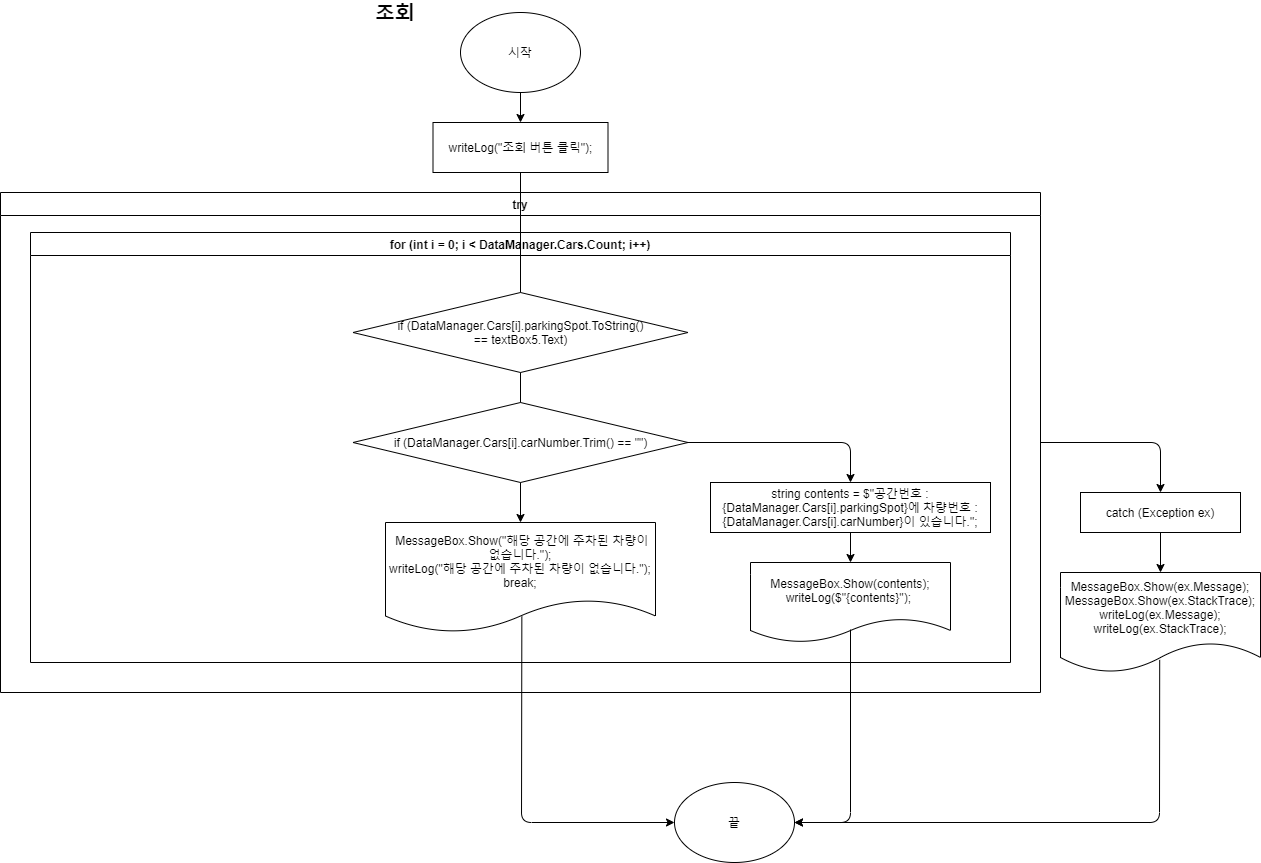

The diagram above was exported from draw.io. Its source (the exported page's mxGraphModel, read from the mxfile embedded in the PNG):
<mxGraphModel dx="2249" dy="1931" grid="1" gridSize="10" guides="1" tooltips="1" connect="1" arrows="1" fold="1" page="1" pageScale="1" pageWidth="827" pageHeight="1169" math="0" shadow="0">
  <root>
    <mxCell id="0" />
    <mxCell id="1" parent="0" />
    <mxCell id="bYaBlyMYapKMMhUXzT_6-1" value="&lt;b&gt;조회&lt;/b&gt;" style="text;html=1;strokeColor=none;fillColor=none;align=center;verticalAlign=middle;whiteSpace=wrap;rounded=0;fontSize=20;" vertex="1" parent="1">
      <mxGeometry x="40" y="-100" width="70" height="20" as="geometry" />
    </mxCell>
    <mxCell id="bYaBlyMYapKMMhUXzT_6-29" value="" style="edgeStyle=orthogonalEdgeStyle;rounded=0;orthogonalLoop=1;jettySize=auto;html=1;" edge="1" parent="1" source="bYaBlyMYapKMMhUXzT_6-2" target="bYaBlyMYapKMMhUXzT_6-3">
      <mxGeometry relative="1" as="geometry">
        <mxPoint x="200" y="-80" as="sourcePoint" />
      </mxGeometry>
    </mxCell>
    <mxCell id="bYaBlyMYapKMMhUXzT_6-2" value="시작" style="ellipse;whiteSpace=wrap;html=1;" vertex="1" parent="1">
      <mxGeometry x="140" y="-90" width="120" height="80" as="geometry" />
    </mxCell>
    <mxCell id="bYaBlyMYapKMMhUXzT_6-3" value="writeLog(&quot;조회 버튼 클릭&quot;);" style="rounded=0;whiteSpace=wrap;html=1;" vertex="1" parent="1">
      <mxGeometry x="112.5" y="20" width="175" height="50" as="geometry" />
    </mxCell>
    <mxCell id="bYaBlyMYapKMMhUXzT_6-5" value="try" style="swimlane;" vertex="1" parent="1">
      <mxGeometry x="-320" y="90" width="1040" height="500" as="geometry" />
    </mxCell>
    <mxCell id="bYaBlyMYapKMMhUXzT_6-7" value="for (int i = 0; i &lt; DataManager.Cars.Count; i++)" style="swimlane;" vertex="1" parent="bYaBlyMYapKMMhUXzT_6-5">
      <mxGeometry x="30" y="40" width="980" height="430" as="geometry" />
    </mxCell>
    <mxCell id="bYaBlyMYapKMMhUXzT_6-9" value="if (DataManager.Cars[i].parkingSpot.ToString()&lt;br&gt;== textBox5.Text)" style="rhombus;whiteSpace=wrap;html=1;" vertex="1" parent="bYaBlyMYapKMMhUXzT_6-7">
      <mxGeometry x="322.5" y="60" width="335" height="80" as="geometry" />
    </mxCell>
    <mxCell id="bYaBlyMYapKMMhUXzT_6-10" value="if (DataManager.Cars[i].carNumber.Trim() == &quot;&quot;)" style="rhombus;whiteSpace=wrap;html=1;" vertex="1" parent="bYaBlyMYapKMMhUXzT_6-7">
      <mxGeometry x="322.5" y="170" width="335" height="80" as="geometry" />
    </mxCell>
    <mxCell id="bYaBlyMYapKMMhUXzT_6-11" value="" style="endArrow=none;html=1;exitX=0.5;exitY=1;exitDx=0;exitDy=0;entryX=0.5;entryY=0;entryDx=0;entryDy=0;" edge="1" parent="bYaBlyMYapKMMhUXzT_6-7" source="bYaBlyMYapKMMhUXzT_6-9" target="bYaBlyMYapKMMhUXzT_6-10">
      <mxGeometry width="50" height="50" relative="1" as="geometry">
        <mxPoint x="390" y="210" as="sourcePoint" />
        <mxPoint x="440" y="160" as="targetPoint" />
      </mxGeometry>
    </mxCell>
    <mxCell id="bYaBlyMYapKMMhUXzT_6-13" value="string contents = $&quot;공간번호 : {DataManager.Cars[i].parkingSpot}에 차량번호 : {DataManager.Cars[i].carNumber}이 있습니다.&quot;;" style="rounded=0;whiteSpace=wrap;html=1;" vertex="1" parent="bYaBlyMYapKMMhUXzT_6-7">
      <mxGeometry x="680" y="250" width="280" height="50" as="geometry" />
    </mxCell>
    <mxCell id="bYaBlyMYapKMMhUXzT_6-14" value="&lt;div&gt;MessageBox.Show(contents);&lt;/div&gt;&lt;div&gt;&lt;span&gt;writeLog($&quot;{contents}&quot;);&amp;nbsp;&lt;/span&gt;&lt;/div&gt;" style="shape=document;whiteSpace=wrap;html=1;boundedLbl=1;rounded=0;" vertex="1" parent="bYaBlyMYapKMMhUXzT_6-7">
      <mxGeometry x="720" y="330" width="200" height="80" as="geometry" />
    </mxCell>
    <mxCell id="bYaBlyMYapKMMhUXzT_6-15" value="" style="edgeStyle=orthogonalEdgeStyle;rounded=0;orthogonalLoop=1;jettySize=auto;html=1;entryX=0.5;entryY=0;entryDx=0;entryDy=0;" edge="1" parent="bYaBlyMYapKMMhUXzT_6-7" source="bYaBlyMYapKMMhUXzT_6-13" target="bYaBlyMYapKMMhUXzT_6-14">
      <mxGeometry relative="1" as="geometry">
        <mxPoint x="840" y="350" as="targetPoint" />
      </mxGeometry>
    </mxCell>
    <mxCell id="bYaBlyMYapKMMhUXzT_6-16" value="" style="endArrow=none;html=1;exitX=0.5;exitY=0;exitDx=0;exitDy=0;entryX=0.5;entryY=0;entryDx=0;entryDy=0;" edge="1" parent="bYaBlyMYapKMMhUXzT_6-7" source="bYaBlyMYapKMMhUXzT_6-9" target="bYaBlyMYapKMMhUXzT_6-7">
      <mxGeometry width="50" height="50" relative="1" as="geometry">
        <mxPoint x="562.5" y="180" as="sourcePoint" />
        <mxPoint x="612.5" y="130" as="targetPoint" />
      </mxGeometry>
    </mxCell>
    <mxCell id="bYaBlyMYapKMMhUXzT_6-18" value="" style="endArrow=classic;html=1;exitX=1;exitY=0.5;exitDx=0;exitDy=0;entryX=0.5;entryY=0;entryDx=0;entryDy=0;" edge="1" parent="bYaBlyMYapKMMhUXzT_6-7" source="bYaBlyMYapKMMhUXzT_6-10" target="bYaBlyMYapKMMhUXzT_6-13">
      <mxGeometry width="50" height="50" relative="1" as="geometry">
        <mxPoint x="810" y="240" as="sourcePoint" />
        <mxPoint x="860" y="190" as="targetPoint" />
        <Array as="points">
          <mxPoint x="820" y="210" />
        </Array>
      </mxGeometry>
    </mxCell>
    <mxCell id="bYaBlyMYapKMMhUXzT_6-19" value="&lt;div&gt;&amp;nbsp;MessageBox.Show(&quot;해당 공간에 주차된 차량이 없습니다.&quot;);&lt;/div&gt;&lt;div&gt;&lt;span&gt;writeLog(&quot;해당 공간에 주차된 차량이 없습니다.&quot;);&lt;/span&gt;&lt;/div&gt;&lt;div&gt;&lt;span&gt;break;&lt;/span&gt;&lt;/div&gt;" style="shape=document;whiteSpace=wrap;html=1;boundedLbl=1;" vertex="1" parent="bYaBlyMYapKMMhUXzT_6-7">
      <mxGeometry x="355" y="290" width="270" height="110" as="geometry" />
    </mxCell>
    <mxCell id="bYaBlyMYapKMMhUXzT_6-20" value="" style="edgeStyle=orthogonalEdgeStyle;rounded=0;orthogonalLoop=1;jettySize=auto;html=1;" edge="1" parent="bYaBlyMYapKMMhUXzT_6-7" source="bYaBlyMYapKMMhUXzT_6-10" target="bYaBlyMYapKMMhUXzT_6-19">
      <mxGeometry relative="1" as="geometry" />
    </mxCell>
    <mxCell id="bYaBlyMYapKMMhUXzT_6-8" value="" style="endArrow=none;html=1;entryX=0.5;entryY=0;entryDx=0;entryDy=0;exitX=0.5;exitY=0;exitDx=0;exitDy=0;" edge="1" parent="bYaBlyMYapKMMhUXzT_6-5" source="bYaBlyMYapKMMhUXzT_6-7" target="bYaBlyMYapKMMhUXzT_6-5">
      <mxGeometry width="50" height="50" relative="1" as="geometry">
        <mxPoint x="230" y="100" as="sourcePoint" />
        <mxPoint x="280" y="50" as="targetPoint" />
      </mxGeometry>
    </mxCell>
    <mxCell id="bYaBlyMYapKMMhUXzT_6-6" value="" style="endArrow=none;html=1;entryX=0.5;entryY=1;entryDx=0;entryDy=0;exitX=0.5;exitY=0;exitDx=0;exitDy=0;" edge="1" parent="1" source="bYaBlyMYapKMMhUXzT_6-5" target="bYaBlyMYapKMMhUXzT_6-3">
      <mxGeometry width="50" height="50" relative="1" as="geometry">
        <mxPoint x="90" y="280" as="sourcePoint" />
        <mxPoint x="140" y="230" as="targetPoint" />
      </mxGeometry>
    </mxCell>
    <mxCell id="bYaBlyMYapKMMhUXzT_6-21" value="" style="endArrow=classic;html=1;exitX=0.505;exitY=0.855;exitDx=0;exitDy=0;exitPerimeter=0;entryX=0;entryY=0.5;entryDx=0;entryDy=0;" edge="1" parent="1" source="bYaBlyMYapKMMhUXzT_6-19" target="bYaBlyMYapKMMhUXzT_6-27">
      <mxGeometry width="50" height="50" relative="1" as="geometry">
        <mxPoint x="210" y="720" as="sourcePoint" />
        <mxPoint x="201" y="670" as="targetPoint" />
        <Array as="points">
          <mxPoint x="201" y="720" />
        </Array>
      </mxGeometry>
    </mxCell>
    <mxCell id="bYaBlyMYapKMMhUXzT_6-22" value="" style="endArrow=classic;html=1;exitX=0.5;exitY=0.838;exitDx=0;exitDy=0;exitPerimeter=0;entryX=1;entryY=0.5;entryDx=0;entryDy=0;" edge="1" parent="1" source="bYaBlyMYapKMMhUXzT_6-14" target="bYaBlyMYapKMMhUXzT_6-27">
      <mxGeometry width="50" height="50" relative="1" as="geometry">
        <mxPoint x="600" y="710" as="sourcePoint" />
        <mxPoint x="530" y="660" as="targetPoint" />
        <Array as="points">
          <mxPoint x="530" y="720" />
        </Array>
      </mxGeometry>
    </mxCell>
    <mxCell id="bYaBlyMYapKMMhUXzT_6-23" value="" style="endArrow=classic;html=1;exitX=1;exitY=0.5;exitDx=0;exitDy=0;entryX=0.5;entryY=0;entryDx=0;entryDy=0;" edge="1" parent="1" source="bYaBlyMYapKMMhUXzT_6-5" target="bYaBlyMYapKMMhUXzT_6-24">
      <mxGeometry width="50" height="50" relative="1" as="geometry">
        <mxPoint x="770" y="480" as="sourcePoint" />
        <mxPoint x="850" y="360" as="targetPoint" />
        <Array as="points">
          <mxPoint x="840" y="340" />
        </Array>
      </mxGeometry>
    </mxCell>
    <mxCell id="bYaBlyMYapKMMhUXzT_6-26" value="" style="edgeStyle=orthogonalEdgeStyle;rounded=0;orthogonalLoop=1;jettySize=auto;html=1;" edge="1" parent="1" source="bYaBlyMYapKMMhUXzT_6-24" target="bYaBlyMYapKMMhUXzT_6-25">
      <mxGeometry relative="1" as="geometry" />
    </mxCell>
    <mxCell id="bYaBlyMYapKMMhUXzT_6-24" value="catch (Exception ex)" style="rounded=0;whiteSpace=wrap;html=1;" vertex="1" parent="1">
      <mxGeometry x="760" y="390" width="160" height="40" as="geometry" />
    </mxCell>
    <mxCell id="bYaBlyMYapKMMhUXzT_6-25" value="&lt;div&gt;MessageBox.Show(ex.Message);&lt;/div&gt;&lt;div&gt;&lt;span&gt;MessageBox.Show(ex.StackTrace);&lt;/span&gt;&lt;/div&gt;&lt;div&gt;&lt;span&gt;writeLog(ex.Message);&lt;/span&gt;&lt;/div&gt;&lt;div&gt;&lt;span&gt;writeLog(ex.StackTrace);&lt;/span&gt;&lt;/div&gt;" style="shape=document;whiteSpace=wrap;html=1;boundedLbl=1;rounded=0;" vertex="1" parent="1">
      <mxGeometry x="740" y="470" width="200" height="100" as="geometry" />
    </mxCell>
    <mxCell id="bYaBlyMYapKMMhUXzT_6-27" value="끝" style="ellipse;whiteSpace=wrap;html=1;" vertex="1" parent="1">
      <mxGeometry x="354" y="680" width="120" height="80" as="geometry" />
    </mxCell>
    <mxCell id="bYaBlyMYapKMMhUXzT_6-28" value="" style="endArrow=classic;html=1;exitX=0.496;exitY=0.874;exitDx=0;exitDy=0;exitPerimeter=0;entryX=1;entryY=0.5;entryDx=0;entryDy=0;" edge="1" parent="1" source="bYaBlyMYapKMMhUXzT_6-25" target="bYaBlyMYapKMMhUXzT_6-27">
      <mxGeometry width="50" height="50" relative="1" as="geometry">
        <mxPoint x="720" y="690" as="sourcePoint" />
        <mxPoint x="770" y="640" as="targetPoint" />
        <Array as="points">
          <mxPoint x="839" y="720" />
        </Array>
      </mxGeometry>
    </mxCell>
  </root>
</mxGraphModel>